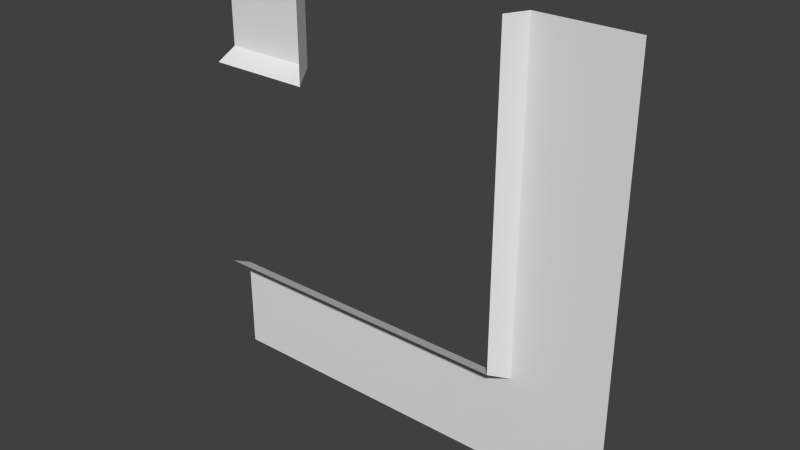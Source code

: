 # Source: FLa12_Hole_HallCorner.blend  (saved by Blender 2.76.0; exported with 4.5.12 LTS)
import bpy
from mathutils import Matrix  # noqa: F401  (used for matrix-valued properties, if any)

bpy.ops.wm.read_factory_settings(use_empty=True)
scene = bpy.context.scene
scene.name = 'Scene'

# ---- collections
col_collection_1 = bpy.data.collections.new('Collection 1'); scene.collection.children.link(col_collection_1)

# ---- world
world_world = bpy.data.worlds.new('World'); scene.world = world_world
world_world.color = (0.05088, 0.05088, 0.05088)
world_world.use_sun_shadow = False
world_world.sun_shadow_jitter_overblur = 0.0
world_world.cycles.sampling_method = 'MANUAL'
world_world.cycles.sample_map_resolution = 256

# ---- meshes
me_plane_211 = bpy.data.meshes.new('Plane.211')
me_plane_211.from_pydata([(-2.0, -2.106e-07, 2.0), (-2.0, -2.499e-07, 1.1), (-1.1, -9.646e-08, 1.1), (-1.1, -5.712e-08, 2.0), (-1.0, -0.2, 1.1), (-1.0, -0.2, 2.0), (-2.0, -0.2, 1.0), (-1.1, -0.2, 1.0), (-1.0, -0.2, 1.0), (2.0, 2.662e-07, 2.0), (-2.0, -3.854e-07, -2.0), (2.0, -3.854e-07, -2.0), (1.1, 2.305e-07, 2.0), (1.1, -1.911e-07, -1.1), (-2.0, -1.911e-07, -1.1), (1.0, -0.2, -1.0), (-2.0, -0.2, -1.0), (1.0, -0.2, 2.0)], [], [(2, 3, 5, 4), (0, 3, 2, 1), (1, 2, 7, 6), (7, 2, 8), (2, 4, 8), (9, 11, 13, 12), (13, 14, 16, 15), (12, 13, 15, 17), (10, 14, 13, 11)])
_uv = me_plane_211.uv_layers.new(name='UVMap')
_uv.uv.foreach_set('vector', [0.225, 0.225, 0.225, 4.054e-07, 0.25, 4.054e-07, 0.25, 0.225, 0.0, 0.0, 0.225, 4.054e-07, 0.225, 0.225, 0.0, 0.225, 0.0, 0.225, 0.225, 0.225, 0.225, 0.25, 0.0, 0.25, 0.225, 0.25, 0.225, 0.225, 0.25, 0.25, 0.225, 0.225, 0.25, 0.225, 0.25, 0.25, 1.0, 6.082e-07, 1.0, 1.0, 0.775, 0.775, 0.775, 4.054e-07, 0.775, 0.775, 0.0, 0.775, 0.0, 0.75, 0.75, 0.75, 0.775, 4.054e-07, 0.775, 0.775, 0.75, 0.75, 0.75, 4.054e-07, 0.0, 1.0, 0.0, 0.775, 0.775, 0.775, 1.0, 1.0])
me_plane_211.use_remesh_preserve_volume = False
me_plane_211.use_remesh_preserve_attributes = False
me_plane_211.use_mirror_vertex_groups = False
me_plane_211.update()

# ---- objects
ob_plane_150 = bpy.data.objects.new('Plane.150', me_plane_211)

# ---- transforms, parenting, visibility, modifiers, constraints
ob_plane_150.location = (0.0, 0.0, 0.0)
ob_plane_150.lineart.crease_threshold = 0.0

# ---- collection membership
col_collection_1.objects.link(ob_plane_150)

# ---- scene / render settings (as saved in the file)
scene.frame_start = 1; scene.frame_end = 250; scene.frame_set(1)
scene.render.engine = 'BLENDER_EEVEE_NEXT'
scene.render.resolution_percentage = 50
scene.render.dither_intensity = 0.0
scene.cycles.use_denoising = False
scene.cycles.samples = 10
scene.cycles.sampling_pattern = 'TABULATED_SOBOL'
scene.cycles.light_sampling_threshold = 0.0
scene.cycles.use_adaptive_sampling = False
scene.cycles.use_light_tree = False
scene.cycles.blur_glossy = 0.0
scene.cycles.pixel_filter_type = 'GAUSSIAN'
scene.cycles.sample_clamp_indirect = 0.0
scene.view_settings.view_transform = 'Standard'
bpy.context.view_layer.update()

# ---- added for rendering (the .blend has no active camera and no usable light): camera, sun
cam_auto = bpy.data.cameras.new('AutoCamera')
cam_auto.lens = 50.0
cam_auto.sensor_width = 36.0
cam_auto.clip_end = 1000.0
ob_auto_camera = bpy.data.objects.new('AutoCamera', cam_auto)
scene.collection.objects.link(ob_auto_camera)
ob_auto_camera.location = (5.23713, -6.38456, 4.18971)
ob_auto_camera.rotation_euler = (1.09748, -7.21219e-08, 0.694738)
scene.camera = ob_auto_camera
light_auto_sun = bpy.data.lights.new('AutoSun', 'SUN')
light_auto_sun.energy = 3.0
light_auto_sun.angle = 0.0523599
ob_auto_sun = bpy.data.objects.new('AutoSun', light_auto_sun)
scene.collection.objects.link(ob_auto_sun)
ob_auto_sun.rotation_euler = (0.872665, 0.174533, 0.523599)
bpy.context.view_layer.update()
